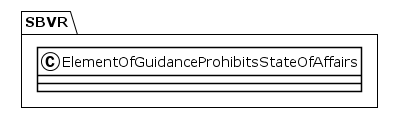

The diagram above was rendered by PlantUML. Its source (embedded in the PNG):
@startuml
!theme plain
package SBVR {
class ElementOfGuidanceProhibitsStateOfAffairs {
}
}
@enduml